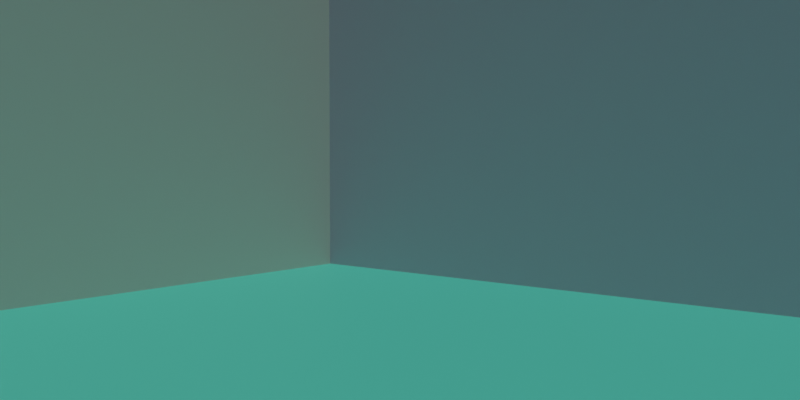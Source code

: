 # Source: Random_Content_Sun.blend  (saved by Blender 2.93.20; exported with 4.5.12 LTS)
import bpy
from mathutils import Matrix  # noqa: F401  (used for matrix-valued properties, if any)

bpy.ops.wm.read_factory_settings(use_empty=True)
scene = bpy.context.scene
scene.name = 'Scene'

# ---- collections
col_collection = bpy.data.collections.new('Collection'); scene.collection.children.link(col_collection)

# ---- materials (node trees are filled in below, after node groups)
mat_wall_col_004 = bpy.data.materials.new('Wall Col.004')
mat_wall_col_004.use_transparent_shadow = False
mat_wall_col_002 = bpy.data.materials.new('Wall Col.002')
mat_wall_col_002.use_transparent_shadow = False
mat_wall_col_001 = bpy.data.materials.new('Wall Col.001')
mat_wall_col_001.use_transparent_shadow = False
mat_wall_col = bpy.data.materials.new('Wall Col')
mat_wall_col.use_transparent_shadow = False
mat_wall_col_003 = bpy.data.materials.new('Wall Col.003')
mat_wall_col_003.use_transparent_shadow = False

# ---- material node trees
mat_wall_col_004.use_nodes = True; mat_wall_col_004.node_tree.nodes.clear()
_N = mat_wall_col_004.node_tree.nodes; _L = mat_wall_col_004.node_tree.links
n0 = _N.new('ShaderNodeBsdfPrincipled'); n0.name = 'Principled BSDF'; n0.location = (10, 300)
n0.distribution = 'GGX'
n0.subsurface_method = 'BURLEY'
n0.inputs[0].default_value = (0.1282, 0.9374, 0.6797, 1.0)
n0.inputs[3].default_value = 1.45
n0.inputs[27].default_value = (0.0, 0.0, 0.0, 1.0)
n0.inputs[28].default_value = 1.0
n1 = _N.new('ShaderNodeOutputMaterial'); n1.name = 'Material Output'; n1.location = (300, 300)
_L.new(n0.outputs[0], n1.inputs[0])
n1.is_active_output = True
mat_wall_col_002.use_nodes = True; mat_wall_col_002.node_tree.nodes.clear()
_N = mat_wall_col_002.node_tree.nodes; _L = mat_wall_col_002.node_tree.links
n0 = _N.new('ShaderNodeBsdfPrincipled'); n0.name = 'Principled BSDF'; n0.location = (10, 300)
n0.distribution = 'GGX'
n0.subsurface_method = 'BURLEY'
n0.inputs[0].default_value = (0.4546, 0.4118, 0.5248, 1.0)
n0.inputs[3].default_value = 1.45
n0.inputs[27].default_value = (0.0, 0.0, 0.0, 1.0)
n0.inputs[28].default_value = 1.0
n1 = _N.new('ShaderNodeOutputMaterial'); n1.name = 'Material Output'; n1.location = (300, 300)
_L.new(n0.outputs[0], n1.inputs[0])
n1.is_active_output = True
mat_wall_col_001.use_nodes = True; mat_wall_col_001.node_tree.nodes.clear()
_N = mat_wall_col_001.node_tree.nodes; _L = mat_wall_col_001.node_tree.links
n0 = _N.new('ShaderNodeBsdfPrincipled'); n0.name = 'Principled BSDF'; n0.location = (10, 300)
n0.distribution = 'GGX'
n0.subsurface_method = 'BURLEY'
n0.inputs[0].default_value = (0.9849, 0.9889, 0.8408, 1.0)
n0.inputs[3].default_value = 1.45
n0.inputs[27].default_value = (0.0, 0.0, 0.0, 1.0)
n0.inputs[28].default_value = 1.0
n1 = _N.new('ShaderNodeOutputMaterial'); n1.name = 'Material Output'; n1.location = (300, 300)
_L.new(n0.outputs[0], n1.inputs[0])
n1.is_active_output = True
mat_wall_col.use_nodes = True; mat_wall_col.node_tree.nodes.clear()
_N = mat_wall_col.node_tree.nodes; _L = mat_wall_col.node_tree.links
n0 = _N.new('ShaderNodeBsdfPrincipled'); n0.name = 'Principled BSDF'; n0.location = (10, 300)
n0.distribution = 'GGX'
n0.subsurface_method = 'BURLEY'
n0.inputs[0].default_value = (0.5975, 0.588, 0.5386, 1.0)
n0.inputs[3].default_value = 1.45
n0.inputs[27].default_value = (0.0, 0.0, 0.0, 1.0)
n0.inputs[28].default_value = 1.0
n1 = _N.new('ShaderNodeOutputMaterial'); n1.name = 'Material Output'; n1.location = (300, 300)
_L.new(n0.outputs[0], n1.inputs[0])
n1.is_active_output = True
mat_wall_col_003.use_nodes = True; mat_wall_col_003.node_tree.nodes.clear()
_N = mat_wall_col_003.node_tree.nodes; _L = mat_wall_col_003.node_tree.links
n0 = _N.new('ShaderNodeBsdfPrincipled'); n0.name = 'Principled BSDF'; n0.location = (10, 300)
n0.distribution = 'GGX'
n0.subsurface_method = 'BURLEY'
n0.inputs[0].default_value = (0.04616, 0.1083, 0.9953, 1.0)
n0.inputs[3].default_value = 1.45
n0.inputs[27].default_value = (0.0, 0.0, 0.0, 1.0)
n0.inputs[28].default_value = 1.0
n1 = _N.new('ShaderNodeOutputMaterial'); n1.name = 'Material Output'; n1.location = (300, 300)
_L.new(n0.outputs[0], n1.inputs[0])
n1.is_active_output = True

# ---- world
world_world = bpy.data.worlds.new('World'); scene.world = world_world
world_world.use_nodes = True; world_world.node_tree.nodes.clear()
_N = world_world.node_tree.nodes; _L = world_world.node_tree.links
n0 = _N.new('ShaderNodeOutputWorld'); n0.name = 'World Output'; n0.location = (300, 300)
n1 = _N.new('ShaderNodeBackground'); n1.name = 'Background'; n1.location = (10, 300)
n1.inputs[0].default_value = (0.05088, 0.05088, 0.05088, 1.0)
_L.new(n1.outputs[0], n0.inputs[0])
n0.is_active_output = True
world_world.color = (0.05088, 0.05088, 0.05088)
world_world.use_sun_shadow = False
world_world.sun_shadow_jitter_overblur = 0.0

# ---- cameras
cam_camera = bpy.data.cameras.new('Camera')
cam_camera.clip_end = 100.0
cam_camera.lens = 30.0
cam_camera.ortho_scale = 7.314

# ---- lights
light_sun_001 = bpy.data.lights.new('Sun.001', 'SUN')
light_sun_001.transmission_factor = 0.0
light_sun_001.energy = 1.0
light_sun_001.shadow_soft_size = 0.125

# ---- meshes
me_cube = bpy.data.meshes.new('Cube')
me_cube.from_pydata([(1.0, 1.0, 1.0), (1.0, 1.0, -1.0), (1.0, -1.0, 1.0), (1.0, -1.0, -1.0), (-1.0, 1.0, 1.0), (-1.0, 1.0, -1.0), (-1.0, -1.0, 1.0), (-1.0, -1.0, -1.0)], [], [(0, 4, 6, 2), (3, 2, 6, 7), (7, 6, 4, 5), (5, 1, 3, 7), (1, 0, 2, 3), (5, 4, 0, 1)])
_uv = me_cube.uv_layers.new(name='UVMap')
_uv.uv.foreach_set('vector', [0.625, 0.5, 0.875, 0.5, 0.875, 0.75, 0.625, 0.75, 0.375, 0.75, 0.625, 0.75, 0.625, 1.0, 0.375, 1.0, 0.375, 0.0, 0.625, 0.0, 0.625, 0.25, 0.375, 0.25, 0.125, 0.5, 0.375, 0.5, 0.375, 0.75, 0.125, 0.75, 0.375, 0.5, 0.625, 0.5, 0.625, 0.75, 0.375, 0.75, 0.375, 0.25, 0.625, 0.25, 0.625, 0.5, 0.375, 0.5])
me_cube.materials.append(mat_wall_col_004)
me_cube.use_remesh_preserve_volume = False
me_cube.use_remesh_preserve_attributes = False
me_cube.use_mirror_vertex_groups = False
me_cube.update()
me_cube_001 = bpy.data.meshes.new('Cube.001')
me_cube_001.from_pydata([(-1.0, -1.0, -1.0), (-1.0, -1.0, 1.0), (-1.0, 1.0, -1.0), (-1.0, 1.0, 1.0), (1.0, -1.0, -1.0), (1.0, -1.0, 1.0), (1.0, 1.0, -1.0), (1.0, 1.0, 1.0)], [], [(0, 1, 3, 2), (2, 3, 7, 6), (6, 7, 5, 4), (4, 5, 1, 0), (2, 6, 4, 0), (7, 3, 1, 5)])
_uv = me_cube_001.uv_layers.new(name='UVMap')
_uv.uv.foreach_set('vector', [0.375, 0.0, 0.625, 0.0, 0.625, 0.25, 0.375, 0.25, 0.375, 0.25, 0.625, 0.25, 0.625, 0.5, 0.375, 0.5, 0.375, 0.5, 0.625, 0.5, 0.625, 0.75, 0.375, 0.75, 0.375, 0.75, 0.625, 0.75, 0.625, 1.0, 0.375, 1.0, 0.125, 0.5, 0.375, 0.5, 0.375, 0.75, 0.125, 0.75, 0.625, 0.5, 0.875, 0.5, 0.875, 0.75, 0.625, 0.75])
me_cube_001.materials.append(mat_wall_col_002)
me_cube_001.use_remesh_fix_poles = True
me_cube_001.use_remesh_preserve_attributes = False
me_cube_001.update()
me_cube_002 = bpy.data.meshes.new('Cube.002')
me_cube_002.from_pydata([(-1.0, -1.0, -1.0), (-1.0, -1.0, 1.0), (-1.0, 1.0, -1.0), (-1.0, 1.0, 1.0), (1.0, -1.0, -1.0), (1.0, -1.0, 1.0), (1.0, 1.0, -1.0), (1.0, 1.0, 1.0)], [], [(0, 1, 3, 2), (2, 3, 7, 6), (6, 7, 5, 4), (4, 5, 1, 0), (2, 6, 4, 0), (7, 3, 1, 5)])
_uv = me_cube_002.uv_layers.new(name='UVMap')
_uv.uv.foreach_set('vector', [0.375, 0.0, 0.625, 0.0, 0.625, 0.25, 0.375, 0.25, 0.375, 0.25, 0.625, 0.25, 0.625, 0.5, 0.375, 0.5, 0.375, 0.5, 0.625, 0.5, 0.625, 0.75, 0.375, 0.75, 0.375, 0.75, 0.625, 0.75, 0.625, 1.0, 0.375, 1.0, 0.125, 0.5, 0.375, 0.5, 0.375, 0.75, 0.125, 0.75, 0.625, 0.5, 0.875, 0.5, 0.875, 0.75, 0.625, 0.75])
me_cube_002.materials.append(mat_wall_col_001)
me_cube_002.use_remesh_fix_poles = True
me_cube_002.use_remesh_preserve_attributes = False
me_cube_002.update()
me_cube_003 = bpy.data.meshes.new('Cube.003')
me_cube_003.from_pydata([(-1.0, -1.0, -1.0), (-1.0, -1.0, 1.0), (-1.0, 1.0, -1.0), (-1.0, 1.0, 1.0), (1.0, -1.0, -1.0), (1.0, -1.0, 1.0), (1.0, 1.0, -1.0), (1.0, 1.0, 1.0)], [], [(0, 1, 3, 2), (2, 3, 7, 6), (6, 7, 5, 4), (4, 5, 1, 0), (2, 6, 4, 0), (7, 3, 1, 5)])
_uv = me_cube_003.uv_layers.new(name='UVMap')
_uv.uv.foreach_set('vector', [0.375, 0.0, 0.625, 0.0, 0.625, 0.25, 0.375, 0.25, 0.375, 0.25, 0.625, 0.25, 0.625, 0.5, 0.375, 0.5, 0.375, 0.5, 0.625, 0.5, 0.625, 0.75, 0.375, 0.75, 0.375, 0.75, 0.625, 0.75, 0.625, 1.0, 0.375, 1.0, 0.125, 0.5, 0.375, 0.5, 0.375, 0.75, 0.125, 0.75, 0.625, 0.5, 0.875, 0.5, 0.875, 0.75, 0.625, 0.75])
me_cube_003.materials.append(mat_wall_col)
me_cube_003.use_remesh_fix_poles = True
me_cube_003.use_remesh_preserve_attributes = False
me_cube_003.update()
me_cube_004 = bpy.data.meshes.new('Cube.004')
me_cube_004.from_pydata([(-1.0, -1.0, -1.0), (-1.0, -1.0, 1.0), (-1.0, 1.0, -1.0), (-1.0, 1.0, 1.0), (1.0, -1.0, -1.0), (1.0, -1.0, 1.0), (1.0, 1.0, -1.0), (1.0, 1.0, 1.0)], [], [(0, 1, 3, 2), (2, 3, 7, 6), (6, 7, 5, 4), (4, 5, 1, 0), (2, 6, 4, 0), (7, 3, 1, 5)])
_uv = me_cube_004.uv_layers.new(name='UVMap')
_uv.uv.foreach_set('vector', [0.375, 0.0, 0.625, 0.0, 0.625, 0.25, 0.375, 0.25, 0.375, 0.25, 0.625, 0.25, 0.625, 0.5, 0.375, 0.5, 0.375, 0.5, 0.625, 0.5, 0.625, 0.75, 0.375, 0.75, 0.375, 0.75, 0.625, 0.75, 0.625, 1.0, 0.375, 1.0, 0.125, 0.5, 0.375, 0.5, 0.375, 0.75, 0.125, 0.75, 0.625, 0.5, 0.875, 0.5, 0.875, 0.75, 0.625, 0.75])
me_cube_004.materials.append(mat_wall_col_003)
me_cube_004.use_remesh_fix_poles = True
me_cube_004.use_remesh_preserve_attributes = False
me_cube_004.update()

# ---- objects
ob_wall04 = bpy.data.objects.new('Wall04', me_cube)
ob_camera = bpy.data.objects.new('Camera', cam_camera)
ob_wall02 = bpy.data.objects.new('Wall02', me_cube_001)
ob_wall01 = bpy.data.objects.new('Wall01', me_cube_002)
ob_wall00 = bpy.data.objects.new('Wall00', me_cube_003)
ob_wall03 = bpy.data.objects.new('Wall03', me_cube_004)
ob_sun = bpy.data.objects.new('Sun', light_sun_001)

# ---- transforms, parenting, visibility, modifiers, constraints
ob_wall04.location = (0.0, 0.0, 0.0)
ob_wall04.scale = (50.0, 50.0, 1.0)
ob_wall04.lock_rotations_4d = False
ob_wall04.empty_display_type = 'ARROWS'
ob_wall04.lineart.crease_threshold = 0.0
ob_camera.location = (0.0, 0.0, 10.0)
ob_camera.rotation_euler = (1.536, 0.0, 0.6807)
ob_camera.lock_rotations_4d = False
ob_camera.empty_display_type = 'ARROWS'
ob_camera.color = (0.0, 0.0, 0.0, 0.0)
ob_camera.display_type = 'WIRE'
ob_camera.lineart.crease_threshold = 0.0
ob_wall02.location = (0.0, 50.0, 25.0)
ob_wall02.scale = (50.0, 1.0, 25.0)
ob_wall01.location = (0.0, -50.0, 25.0)
ob_wall01.scale = (50.0, 1.0, 25.0)
ob_wall00.location = (-50.0, 0.0, 25.0)
ob_wall00.rotation_euler = (0.0, -0.0, 1.571)
ob_wall00.scale = (50.0, 1.0, 25.0)
ob_wall03.location = (50.0, 0.0, 25.0)
ob_wall03.rotation_euler = (0.0, -0.0, 1.571)
ob_wall03.scale = (50.0, 1.0, 25.0)
ob_sun.location = (0.0, 0.0, 0.0)
ob_sun.rotation_euler = (0.2844, -0.1549, -4.811)

# ---- collection membership
col_collection.objects.link(ob_wall04)
col_collection.objects.link(ob_camera)
col_collection.objects.link(ob_wall02)
col_collection.objects.link(ob_wall01)
col_collection.objects.link(ob_wall00)
col_collection.objects.link(ob_wall03)
col_collection.objects.link(ob_sun)

# ---- scene / render settings (as saved in the file)
scene.camera = ob_camera
scene.frame_start = 1; scene.frame_end = 250; scene.frame_set(2)
scene.render.engine = 'BLENDER_EEVEE_NEXT'
scene.render.image_settings.color_mode = 'RGB'
scene.render.resolution_x = 2048
scene.render.resolution_y = 1024
scene.cycles.feature_set = 'EXPERIMENTAL'
scene.cycles.samples = 64
scene.cycles.sampling_pattern = 'TABULATED_SOBOL'
scene.cycles.use_light_tree = False
scene.eevee.taa_render_samples = 8
scene.view_settings.view_transform = 'Filmic'
bpy.context.view_layer.update()
